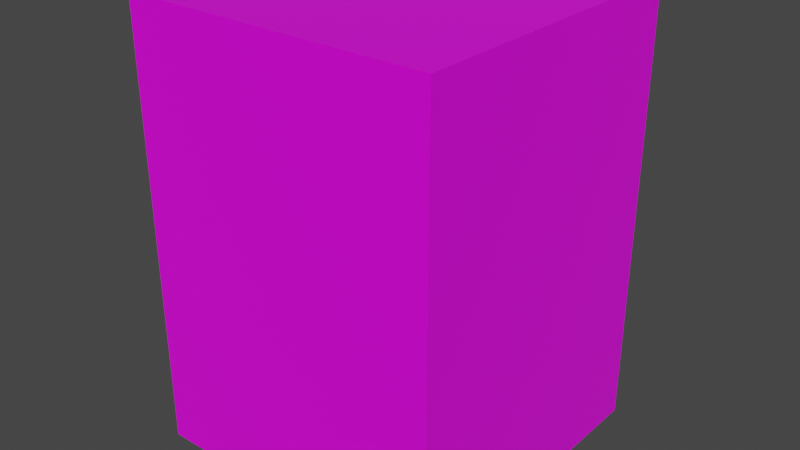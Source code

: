 # Source: Box.blend  (saved by Blender 2.83.19; exported with 4.5.12 LTS)
import bpy
from mathutils import Matrix  # noqa: F401  (used for matrix-valued properties, if any)

bpy.ops.wm.read_factory_settings(use_empty=True)
scene = bpy.context.scene
scene.name = 'Scene'

# ---- collections
col_collection = bpy.data.collections.new('Collection'); scene.collection.children.link(col_collection)

# ---- images (referenced by path relative to the original .blend; pixels are not part of the script)
import os
ASSET_DIR = os.environ.get("B2B_ASSET_DIR", "")  # directory of the original .blend (textures are referenced by path, not embedded)
HERE = os.path.dirname(os.path.abspath(__file__))  # packed textures are extracted next to this script under _unpacked/

def load_image(name, relpath, width, height, colorspace="sRGB"):
    """Load a texture the original file referenced (path relative to the .blend, or extracted next to this script)."""
    p = next((c for c in (os.path.join(HERE, relpath), os.path.join(ASSET_DIR, relpath)) if relpath and os.path.exists(c)), "")
    if p:
        img = bpy.data.images.load(p, check_existing=True)
        img.name = name
    else:  # same state as the original file: an image datablock whose file is absent (Cycles renders it pink)
        img = bpy.data.images.new(name, width, height)
        img.source = "FILE"
        img.filepath = "//" + (relpath or name)
    img.colorspace_settings.name = colorspace
    return img
img_toy_figure_girl_png = load_image('toy_figure_girl.png', 'toy_figure_girl.png', 1024, 1024, 'sRGB')

# ---- materials (node trees are filled in below, after node groups)
mat_material = bpy.data.materials.new('Material')
mat_material.alpha_threshold = 0.0
mat_material.use_transparent_shadow = False
mat_material.line_color = (0.0, 0.0, 0.0, 1.0)

# ---- material node trees
mat_material.use_nodes = True; mat_material.node_tree.nodes.clear()
_N = mat_material.node_tree.nodes; _L = mat_material.node_tree.links
n0 = _N.new('ShaderNodeOutputMaterial'); n0.name = 'Material Output'; n0.location = (300, 300)
n1 = _N.new('ShaderNodeBsdfPrincipled'); n1.name = 'Principled BSDF'; n1.location = (10, 300)
n1.distribution = 'GGX'
n1.subsurface_method = 'BURLEY'
n1.inputs[2].default_value = 0.4
n1.inputs[3].default_value = 1.45
n1.inputs[27].default_value = (0.0, 0.0, 0.0, 1.0)
n1.inputs[28].default_value = 1.0
n2 = _N.new('ShaderNodeTexImage'); n2.name = '画像テクスチャ'; n2.location = (-280, 280)
n2.image = img_toy_figure_girl_png
_L.new(n1.outputs[0], n0.inputs[0])
_L.new(n2.outputs[0], n1.inputs[0])
n0.is_active_output = True

# ---- world
world_world = bpy.data.worlds.new('World'); scene.world = world_world
world_world.use_nodes = True; world_world.node_tree.nodes.clear()
_N = world_world.node_tree.nodes; _L = world_world.node_tree.links
n0 = _N.new('ShaderNodeOutputWorld'); n0.name = 'World Output'; n0.location = (300, 300)
n1 = _N.new('ShaderNodeBackground'); n1.name = 'Background'; n1.location = (10, 300)
n1.inputs[0].default_value = (0.05088, 0.05088, 0.05088, 1.0)
_L.new(n1.outputs[0], n0.inputs[0])
n0.is_active_output = True
world_world.color = (0.05088, 0.05088, 0.05088)
world_world.use_sun_shadow = False
world_world.sun_shadow_jitter_overblur = 0.0

# ---- meshes
me_cube = bpy.data.meshes.new('Cube')
me_cube.from_pydata([(1.0, 1.0, 1.854), (1.0, 1.0, -1.0), (1.0, -1.0, 1.854), (1.0, -1.0, -1.0), (-1.0, 1.0, 1.854), (-1.0, 1.0, -1.0), (-1.0, -1.0, 1.854), (-1.0, -1.0, -1.0)], [], [(0, 4, 6, 2), (3, 2, 6, 7), (7, 6, 4, 5), (5, 1, 3, 7), (1, 0, 2, 3), (5, 4, 0, 1)])
_uv = me_cube.uv_layers.new(name='UVMap')
_uv.uv.foreach_set('vector', [0.2293, 0.9694, 0.05041, 0.9734, 0.02461, 0.7211, 0.2055, 0.8798, 0.9555, -0.01389, 0.9555, 1.0, 0.06628, 1.0, 0.06628, -0.01389, 0.01469, 0.8433, 0.02858, 0.9702, 0.1678, 0.994, 0.1916, 0.877, 0.03255, 0.9913, 0.3027, 0.9754, 0.2928, 0.9096, 0.04446, 0.8659, 0.2809, 0.877, 0.2789, 0.9623, 0.03255, 0.9841, 0.05239, 0.7997, 0.03255, 0.7798, 0.03453, 0.9742, 0.1618, 0.9742, 0.2115, 0.9286])
me_cube.materials.append(mat_material)
me_cube.use_remesh_preserve_volume = False
me_cube.use_remesh_preserve_attributes = False
me_cube.use_mirror_vertex_groups = False
me_cube.update()

# ---- objects
ob_cube = bpy.data.objects.new('Cube', me_cube)

# ---- transforms, parenting, visibility, modifiers, constraints
ob_cube.location = (0.0, 0.0, 0.0)
ob_cube.lock_rotations_4d = False
ob_cube.empty_display_type = 'ARROWS'
ob_cube.lineart.crease_threshold = 0.0

# ---- collection membership
col_collection.objects.link(ob_cube)

# ---- scene / render settings (as saved in the file)
scene.frame_start = 1; scene.frame_end = 250; scene.frame_set(1)
scene.render.engine = 'BLENDER_EEVEE_NEXT'
scene.cycles.use_denoising = False
scene.cycles.samples = 128
scene.cycles.sampling_pattern = 'TABULATED_SOBOL'
scene.cycles.use_adaptive_sampling = False
scene.cycles.use_light_tree = False
scene.view_settings.view_transform = 'Filmic'
bpy.context.view_layer.update()

# ---- added for rendering (the .blend has no active camera and no usable light): camera, sun
cam_auto = bpy.data.cameras.new('AutoCamera')
cam_auto.lens = 50.0
cam_auto.sensor_width = 36.0
cam_auto.clip_end = 1000.0
ob_auto_camera = bpy.data.objects.new('AutoCamera', cam_auto)
scene.collection.objects.link(ob_auto_camera)
ob_auto_camera.location = (3.7177, -4.46124, 3.40118)
ob_auto_camera.rotation_euler = (1.09748, -7.21219e-08, 0.694738)
scene.camera = ob_auto_camera
light_auto_sun = bpy.data.lights.new('AutoSun', 'SUN')
light_auto_sun.energy = 3.0
light_auto_sun.angle = 0.0523599
ob_auto_sun = bpy.data.objects.new('AutoSun', light_auto_sun)
scene.collection.objects.link(ob_auto_sun)
ob_auto_sun.rotation_euler = (0.872665, 0.174533, 0.523599)
bpy.context.view_layer.update()
